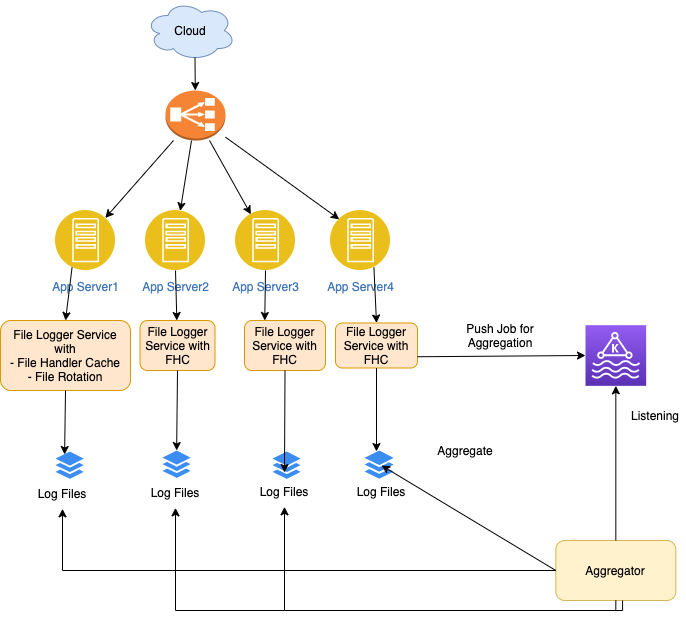

The diagram above was exported from draw.io. Its source (the exported page's mxGraphModel, read from the mxfile embedded in the PNG):
<mxGraphModel dx="786" dy="1523" grid="1" gridSize="10" guides="1" tooltips="1" connect="1" arrows="1" fold="1" page="1" pageScale="1" pageWidth="850" pageHeight="1100" math="0" shadow="0">
  <root>
    <mxCell id="0" />
    <mxCell id="1" parent="0" />
    <mxCell id="HoUSiF2mZgYhkKFjoCLb-3" value="App Server1" style="aspect=fixed;perimeter=ellipsePerimeter;html=1;align=center;shadow=0;dashed=0;fontColor=#4277BB;labelBackgroundColor=#ffffff;fontSize=12;spacingTop=3;image;image=img/lib/ibm/applications/app_server.svg;" parent="1" vertex="1">
      <mxGeometry x="150" y="180" width="60" height="60" as="geometry" />
    </mxCell>
    <mxCell id="HoUSiF2mZgYhkKFjoCLb-4" value="" style="endArrow=classic;html=1;rounded=0;" parent="1" source="HoUSiF2mZgYhkKFjoCLb-19" target="HoUSiF2mZgYhkKFjoCLb-3" edge="1">
      <mxGeometry width="50" height="50" relative="1" as="geometry">
        <mxPoint x="271" y="33.039999999999964" as="sourcePoint" />
        <mxPoint x="430" y="200" as="targetPoint" />
      </mxGeometry>
    </mxCell>
    <mxCell id="HoUSiF2mZgYhkKFjoCLb-6" value="App Server2" style="aspect=fixed;perimeter=ellipsePerimeter;html=1;align=center;shadow=0;dashed=0;fontColor=#4277BB;labelBackgroundColor=#ffffff;fontSize=12;spacingTop=3;image;image=img/lib/ibm/applications/app_server.svg;" parent="1" vertex="1">
      <mxGeometry x="240" y="180" width="60" height="60" as="geometry" />
    </mxCell>
    <mxCell id="HoUSiF2mZgYhkKFjoCLb-7" value="App Server3" style="aspect=fixed;perimeter=ellipsePerimeter;html=1;align=center;shadow=0;dashed=0;fontColor=#4277BB;labelBackgroundColor=#ffffff;fontSize=12;spacingTop=3;image;image=img/lib/ibm/applications/app_server.svg;" parent="1" vertex="1">
      <mxGeometry x="330" y="180" width="60" height="60" as="geometry" />
    </mxCell>
    <mxCell id="HoUSiF2mZgYhkKFjoCLb-8" value="App Server4" style="aspect=fixed;perimeter=ellipsePerimeter;html=1;align=center;shadow=0;dashed=0;fontColor=#4277BB;labelBackgroundColor=#ffffff;fontSize=12;spacingTop=3;image;image=img/lib/ibm/applications/app_server.svg;" parent="1" vertex="1">
      <mxGeometry x="425" y="180" width="60" height="60" as="geometry" />
    </mxCell>
    <mxCell id="HoUSiF2mZgYhkKFjoCLb-16" value="" style="endArrow=classic;html=1;rounded=0;" parent="1" source="HoUSiF2mZgYhkKFjoCLb-19" target="HoUSiF2mZgYhkKFjoCLb-6" edge="1">
      <mxGeometry width="50" height="50" relative="1" as="geometry">
        <mxPoint x="277.96000000000004" y="34" as="sourcePoint" />
        <mxPoint x="430" y="190" as="targetPoint" />
      </mxGeometry>
    </mxCell>
    <mxCell id="HoUSiF2mZgYhkKFjoCLb-17" value="" style="endArrow=classic;html=1;rounded=0;" parent="1" source="HoUSiF2mZgYhkKFjoCLb-19" target="HoUSiF2mZgYhkKFjoCLb-7" edge="1">
      <mxGeometry width="50" height="50" relative="1" as="geometry">
        <mxPoint x="294.77881189265963" y="38.76760800828106" as="sourcePoint" />
        <mxPoint x="430" y="190" as="targetPoint" />
      </mxGeometry>
    </mxCell>
    <mxCell id="HoUSiF2mZgYhkKFjoCLb-18" value="" style="endArrow=classic;html=1;rounded=0;entryX=0;entryY=0;entryDx=0;entryDy=0;" parent="1" source="HoUSiF2mZgYhkKFjoCLb-19" target="HoUSiF2mZgYhkKFjoCLb-8" edge="1">
      <mxGeometry width="50" height="50" relative="1" as="geometry">
        <mxPoint x="316" y="24" as="sourcePoint" />
        <mxPoint x="430" y="190" as="targetPoint" />
      </mxGeometry>
    </mxCell>
    <mxCell id="HoUSiF2mZgYhkKFjoCLb-19" value="" style="outlineConnect=0;dashed=0;verticalLabelPosition=bottom;verticalAlign=top;align=center;html=1;shape=mxgraph.aws3.classic_load_balancer;fillColor=#F58534;gradientColor=none;" parent="1" vertex="1">
      <mxGeometry x="260" y="60" width="60" height="50" as="geometry" />
    </mxCell>
    <mxCell id="HoUSiF2mZgYhkKFjoCLb-20" value="Cloud" style="ellipse;shape=cloud;whiteSpace=wrap;html=1;fillColor=#dae8fc;strokeColor=#6c8ebf;" parent="1" vertex="1">
      <mxGeometry x="240" y="-30" width="90" height="60" as="geometry" />
    </mxCell>
    <mxCell id="HoUSiF2mZgYhkKFjoCLb-21" value="" style="endArrow=classic;html=1;rounded=0;exitX=0.55;exitY=0.95;exitDx=0;exitDy=0;exitPerimeter=0;" parent="1" source="HoUSiF2mZgYhkKFjoCLb-20" target="HoUSiF2mZgYhkKFjoCLb-19" edge="1">
      <mxGeometry width="50" height="50" relative="1" as="geometry">
        <mxPoint x="380" y="130" as="sourcePoint" />
        <mxPoint x="430" y="80" as="targetPoint" />
      </mxGeometry>
    </mxCell>
    <mxCell id="HoUSiF2mZgYhkKFjoCLb-22" value="" style="sketch=0;html=1;aspect=fixed;strokeColor=none;shadow=0;align=center;verticalAlign=top;fillColor=#3B8DF1;shape=mxgraph.gcp2.files" parent="1" vertex="1">
      <mxGeometry x="149.99999999999997" y="421" width="28.2" height="27.34" as="geometry" />
    </mxCell>
    <mxCell id="HoUSiF2mZgYhkKFjoCLb-23" value="Log Files" style="text;html=1;strokeColor=none;fillColor=none;align=center;verticalAlign=middle;whiteSpace=wrap;rounded=0;" parent="1" vertex="1">
      <mxGeometry x="127" y="448.34" width="60" height="30" as="geometry" />
    </mxCell>
    <mxCell id="HoUSiF2mZgYhkKFjoCLb-24" value="" style="sketch=0;html=1;aspect=fixed;strokeColor=none;shadow=0;align=center;verticalAlign=top;fillColor=#3B8DF1;shape=mxgraph.gcp2.files" parent="1" vertex="1">
      <mxGeometry x="256.9" y="420" width="28.2" height="27.34" as="geometry" />
    </mxCell>
    <mxCell id="HoUSiF2mZgYhkKFjoCLb-25" value="Log Files" style="text;html=1;strokeColor=none;fillColor=none;align=center;verticalAlign=middle;whiteSpace=wrap;rounded=0;" parent="1" vertex="1">
      <mxGeometry x="240" y="447.34" width="60" height="30" as="geometry" />
    </mxCell>
    <mxCell id="HoUSiF2mZgYhkKFjoCLb-26" value="" style="sketch=0;html=1;aspect=fixed;strokeColor=none;shadow=0;align=center;verticalAlign=top;fillColor=#3B8DF1;shape=mxgraph.gcp2.files" parent="1" vertex="1">
      <mxGeometry x="366.9" y="421" width="28.2" height="27.34" as="geometry" />
    </mxCell>
    <mxCell id="HoUSiF2mZgYhkKFjoCLb-27" value="Log Files" style="text;html=1;strokeColor=none;fillColor=none;align=center;verticalAlign=middle;whiteSpace=wrap;rounded=0;" parent="1" vertex="1">
      <mxGeometry x="349" y="446.34" width="60" height="30" as="geometry" />
    </mxCell>
    <mxCell id="HoUSiF2mZgYhkKFjoCLb-28" value="" style="sketch=0;html=1;aspect=fixed;strokeColor=none;shadow=0;align=center;verticalAlign=top;fillColor=#3B8DF1;shape=mxgraph.gcp2.files" parent="1" vertex="1">
      <mxGeometry x="459" y="420" width="29.1" height="28.21" as="geometry" />
    </mxCell>
    <mxCell id="HoUSiF2mZgYhkKFjoCLb-29" value="Log Files" style="text;html=1;strokeColor=none;fillColor=none;align=center;verticalAlign=middle;whiteSpace=wrap;rounded=0;" parent="1" vertex="1">
      <mxGeometry x="446" y="446.34" width="60" height="30" as="geometry" />
    </mxCell>
    <mxCell id="HoUSiF2mZgYhkKFjoCLb-30" value="" style="sketch=0;points=[[0,0,0],[0.25,0,0],[0.5,0,0],[0.75,0,0],[1,0,0],[0,1,0],[0.25,1,0],[0.5,1,0],[0.75,1,0],[1,1,0],[0,0.25,0],[0,0.5,0],[0,0.75,0],[1,0.25,0],[1,0.5,0],[1,0.75,0]];outlineConnect=0;fontColor=#232F3E;gradientColor=#945DF2;gradientDirection=north;fillColor=#5A30B5;strokeColor=#ffffff;dashed=0;verticalLabelPosition=bottom;verticalAlign=top;align=center;html=1;fontSize=12;fontStyle=0;aspect=fixed;shape=mxgraph.aws4.resourceIcon;resIcon=mxgraph.aws4.managed_streaming_for_kafka;" parent="1" vertex="1">
      <mxGeometry x="680" y="294.67" width="60.66" height="60.66" as="geometry" />
    </mxCell>
    <mxCell id="HoUSiF2mZgYhkKFjoCLb-33" value="File Logger Service with&lt;br&gt;- File Handler Cache&lt;br&gt;- File Rotation" style="rounded=1;whiteSpace=wrap;html=1;fillColor=#ffe6cc;strokeColor=#d79b00;" parent="1" vertex="1">
      <mxGeometry x="95" y="290" width="130" height="70" as="geometry" />
    </mxCell>
    <mxCell id="HoUSiF2mZgYhkKFjoCLb-34" value="File Logger Service with FHC" style="rounded=1;whiteSpace=wrap;html=1;fillColor=#ffe6cc;strokeColor=#d79b00;" parent="1" vertex="1">
      <mxGeometry x="234.5" y="290" width="75" height="50" as="geometry" />
    </mxCell>
    <mxCell id="HoUSiF2mZgYhkKFjoCLb-35" value="File Logger Service with FHC" style="rounded=1;whiteSpace=wrap;html=1;fillColor=#ffe6cc;strokeColor=#d79b00;" parent="1" vertex="1">
      <mxGeometry x="339" y="290" width="81" height="50" as="geometry" />
    </mxCell>
    <mxCell id="HoUSiF2mZgYhkKFjoCLb-36" value="File Logger Service with FHC" style="rounded=1;whiteSpace=wrap;html=1;fillColor=#ffe6cc;strokeColor=#d79b00;" parent="1" vertex="1">
      <mxGeometry x="430" y="292.5" width="82" height="45" as="geometry" />
    </mxCell>
    <mxCell id="HoUSiF2mZgYhkKFjoCLb-38" value="" style="endArrow=classic;html=1;rounded=0;exitX=0.25;exitY=1;exitDx=0;exitDy=0;entryX=0.5;entryY=0;entryDx=0;entryDy=0;" parent="1" source="HoUSiF2mZgYhkKFjoCLb-3" target="HoUSiF2mZgYhkKFjoCLb-33" edge="1">
      <mxGeometry width="50" height="50" relative="1" as="geometry">
        <mxPoint x="310" y="330" as="sourcePoint" />
        <mxPoint x="360" y="280" as="targetPoint" />
      </mxGeometry>
    </mxCell>
    <mxCell id="HoUSiF2mZgYhkKFjoCLb-39" value="" style="endArrow=classic;html=1;rounded=0;exitX=0.5;exitY=1;exitDx=0;exitDy=0;" parent="1" source="HoUSiF2mZgYhkKFjoCLb-6" target="HoUSiF2mZgYhkKFjoCLb-34" edge="1">
      <mxGeometry width="50" height="50" relative="1" as="geometry">
        <mxPoint x="310" y="330" as="sourcePoint" />
        <mxPoint x="280" y="290" as="targetPoint" />
      </mxGeometry>
    </mxCell>
    <mxCell id="HoUSiF2mZgYhkKFjoCLb-40" value="" style="endArrow=classic;html=1;rounded=0;exitX=0.5;exitY=1;exitDx=0;exitDy=0;entryX=0.25;entryY=0;entryDx=0;entryDy=0;" parent="1" source="HoUSiF2mZgYhkKFjoCLb-7" target="HoUSiF2mZgYhkKFjoCLb-35" edge="1">
      <mxGeometry width="50" height="50" relative="1" as="geometry">
        <mxPoint x="310" y="330" as="sourcePoint" />
        <mxPoint x="360" y="280" as="targetPoint" />
      </mxGeometry>
    </mxCell>
    <mxCell id="HoUSiF2mZgYhkKFjoCLb-41" value="" style="endArrow=classic;html=1;rounded=0;exitX=0.75;exitY=1;exitDx=0;exitDy=0;entryX=0.5;entryY=0;entryDx=0;entryDy=0;" parent="1" source="HoUSiF2mZgYhkKFjoCLb-8" target="HoUSiF2mZgYhkKFjoCLb-36" edge="1">
      <mxGeometry width="50" height="50" relative="1" as="geometry">
        <mxPoint x="310" y="330" as="sourcePoint" />
        <mxPoint x="360" y="280" as="targetPoint" />
      </mxGeometry>
    </mxCell>
    <mxCell id="HoUSiF2mZgYhkKFjoCLb-43" value="" style="endArrow=classic;html=1;rounded=0;exitX=0.5;exitY=1;exitDx=0;exitDy=0;entryX=0.323;entryY=0.11;entryDx=0;entryDy=0;entryPerimeter=0;" parent="1" source="HoUSiF2mZgYhkKFjoCLb-33" target="HoUSiF2mZgYhkKFjoCLb-22" edge="1">
      <mxGeometry width="50" height="50" relative="1" as="geometry">
        <mxPoint x="310" y="370" as="sourcePoint" />
        <mxPoint x="360" y="320" as="targetPoint" />
      </mxGeometry>
    </mxCell>
    <mxCell id="HoUSiF2mZgYhkKFjoCLb-44" value="" style="endArrow=classic;html=1;rounded=0;exitX=0.5;exitY=1;exitDx=0;exitDy=0;" parent="1" source="HoUSiF2mZgYhkKFjoCLb-34" target="HoUSiF2mZgYhkKFjoCLb-24" edge="1">
      <mxGeometry width="50" height="50" relative="1" as="geometry">
        <mxPoint x="310" y="370" as="sourcePoint" />
        <mxPoint x="360" y="320" as="targetPoint" />
      </mxGeometry>
    </mxCell>
    <mxCell id="HoUSiF2mZgYhkKFjoCLb-45" value="" style="endArrow=classic;html=1;rounded=0;exitX=0.5;exitY=1;exitDx=0;exitDy=0;entryX=0.429;entryY=0.768;entryDx=0;entryDy=0;entryPerimeter=0;" parent="1" source="HoUSiF2mZgYhkKFjoCLb-35" target="HoUSiF2mZgYhkKFjoCLb-26" edge="1">
      <mxGeometry width="50" height="50" relative="1" as="geometry">
        <mxPoint x="310" y="370" as="sourcePoint" />
        <mxPoint x="360" y="320" as="targetPoint" />
      </mxGeometry>
    </mxCell>
    <mxCell id="HoUSiF2mZgYhkKFjoCLb-46" value="" style="endArrow=classic;html=1;rounded=0;exitX=0.5;exitY=1;exitDx=0;exitDy=0;entryX=0.412;entryY=0.035;entryDx=0;entryDy=0;entryPerimeter=0;" parent="1" source="HoUSiF2mZgYhkKFjoCLb-36" target="HoUSiF2mZgYhkKFjoCLb-28" edge="1">
      <mxGeometry width="50" height="50" relative="1" as="geometry">
        <mxPoint x="310" y="370" as="sourcePoint" />
        <mxPoint x="360" y="320" as="targetPoint" />
      </mxGeometry>
    </mxCell>
    <mxCell id="HoUSiF2mZgYhkKFjoCLb-47" value="" style="endArrow=classic;html=1;rounded=0;exitX=1;exitY=0.75;exitDx=0;exitDy=0;entryX=0;entryY=0.5;entryDx=0;entryDy=0;entryPerimeter=0;" parent="1" source="HoUSiF2mZgYhkKFjoCLb-36" target="HoUSiF2mZgYhkKFjoCLb-30" edge="1">
      <mxGeometry width="50" height="50" relative="1" as="geometry">
        <mxPoint x="440" y="330" as="sourcePoint" />
        <mxPoint x="490" y="280" as="targetPoint" />
      </mxGeometry>
    </mxCell>
    <mxCell id="HoUSiF2mZgYhkKFjoCLb-48" value="Push Job for Aggregation" style="text;html=1;strokeColor=none;fillColor=none;align=center;verticalAlign=middle;whiteSpace=wrap;rounded=0;" parent="1" vertex="1">
      <mxGeometry x="550" y="280" width="90" height="50" as="geometry" />
    </mxCell>
    <mxCell id="HoUSiF2mZgYhkKFjoCLb-49" value="Aggregator" style="rounded=1;whiteSpace=wrap;html=1;fillColor=#fff2cc;strokeColor=#d6b656;" parent="1" vertex="1">
      <mxGeometry x="650.33" y="510" width="120" height="60" as="geometry" />
    </mxCell>
    <mxCell id="HoUSiF2mZgYhkKFjoCLb-50" value="" style="endArrow=classic;html=1;rounded=0;exitX=0.5;exitY=0;exitDx=0;exitDy=0;" parent="1" source="HoUSiF2mZgYhkKFjoCLb-49" target="HoUSiF2mZgYhkKFjoCLb-30" edge="1">
      <mxGeometry width="50" height="50" relative="1" as="geometry">
        <mxPoint x="440" y="310" as="sourcePoint" />
        <mxPoint x="490" y="260" as="targetPoint" />
      </mxGeometry>
    </mxCell>
    <mxCell id="HoUSiF2mZgYhkKFjoCLb-51" value="Listening" style="text;html=1;strokeColor=none;fillColor=none;align=center;verticalAlign=middle;whiteSpace=wrap;rounded=0;" parent="1" vertex="1">
      <mxGeometry x="720" y="370" width="60" height="30" as="geometry" />
    </mxCell>
    <mxCell id="HoUSiF2mZgYhkKFjoCLb-52" value="" style="endArrow=classic;html=1;rounded=0;exitX=0;exitY=0.5;exitDx=0;exitDy=0;entryX=0.584;entryY=0.532;entryDx=0;entryDy=0;entryPerimeter=0;" parent="1" source="HoUSiF2mZgYhkKFjoCLb-49" target="HoUSiF2mZgYhkKFjoCLb-28" edge="1">
      <mxGeometry width="50" height="50" relative="1" as="geometry">
        <mxPoint x="440" y="310" as="sourcePoint" />
        <mxPoint x="490" y="260" as="targetPoint" />
      </mxGeometry>
    </mxCell>
    <mxCell id="HoUSiF2mZgYhkKFjoCLb-53" value="Aggregate" style="text;html=1;strokeColor=none;fillColor=none;align=center;verticalAlign=middle;whiteSpace=wrap;rounded=0;" parent="1" vertex="1">
      <mxGeometry x="530" y="404.67" width="60" height="30" as="geometry" />
    </mxCell>
    <mxCell id="HoUSiF2mZgYhkKFjoCLb-54" value="" style="endArrow=classic;html=1;rounded=0;exitX=0.5;exitY=1;exitDx=0;exitDy=0;edgeStyle=orthogonalEdgeStyle;" parent="1" source="HoUSiF2mZgYhkKFjoCLb-49" target="HoUSiF2mZgYhkKFjoCLb-27" edge="1">
      <mxGeometry width="50" height="50" relative="1" as="geometry">
        <mxPoint x="440" y="460" as="sourcePoint" />
        <mxPoint x="410" y="560" as="targetPoint" />
      </mxGeometry>
    </mxCell>
    <mxCell id="HoUSiF2mZgYhkKFjoCLb-56" value="" style="endArrow=classic;html=1;rounded=0;exitX=0.556;exitY=1;exitDx=0;exitDy=0;edgeStyle=orthogonalEdgeStyle;exitPerimeter=0;" parent="1" source="HoUSiF2mZgYhkKFjoCLb-49" target="HoUSiF2mZgYhkKFjoCLb-25" edge="1">
      <mxGeometry width="50" height="50" relative="1" as="geometry">
        <mxPoint x="720.3299999999999" y="580" as="sourcePoint" />
        <mxPoint x="389" y="486.3399999999999" as="targetPoint" />
      </mxGeometry>
    </mxCell>
    <mxCell id="HoUSiF2mZgYhkKFjoCLb-57" value="" style="endArrow=classic;html=1;rounded=0;edgeStyle=orthogonalEdgeStyle;" parent="1" source="HoUSiF2mZgYhkKFjoCLb-49" target="HoUSiF2mZgYhkKFjoCLb-23" edge="1">
      <mxGeometry width="50" height="50" relative="1" as="geometry">
        <mxPoint x="730.3299999999999" y="590" as="sourcePoint" />
        <mxPoint x="280" y="487.3399999999999" as="targetPoint" />
      </mxGeometry>
    </mxCell>
  </root>
</mxGraphModel>